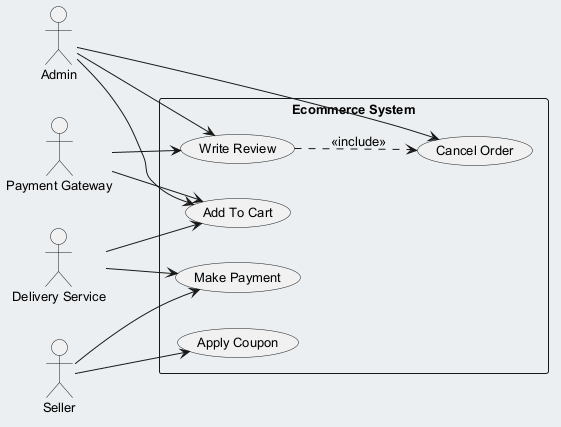

The diagram above was rendered by PlantUML. Its source (embedded in the PNG):
@startuml
skinparam backgroundColor #ECEFF1
skinparam classBackgroundColor #FFFFFF
skinparam classBorderColor #455A64
skinparam defaultFontSize 13
left to right direction
actor "Admin" as A
actor "Payment Gateway" as PG
actor "Delivery Service" as DS
actor "Seller" as S
rectangle "Ecommerce System" {
  usecase "Make Payment" as UC_MakePayment
  usecase "Write Review" as UC_WriteReview
  usecase "Add To Cart" as UC_AddToCart
  usecase "Cancel Order" as UC_CancelOrder
  usecase "Apply Coupon" as UC_ApplyCoupon
}
A --> UC_AddToCart
A --> UC_CancelOrder
A --> UC_WriteReview
PG --> UC_AddToCart
PG --> UC_WriteReview
DS --> UC_AddToCart
DS --> UC_MakePayment
S --> UC_ApplyCoupon
S --> UC_MakePayment
UC_WriteReview ..> UC_CancelOrder : <<include>>
@enduml